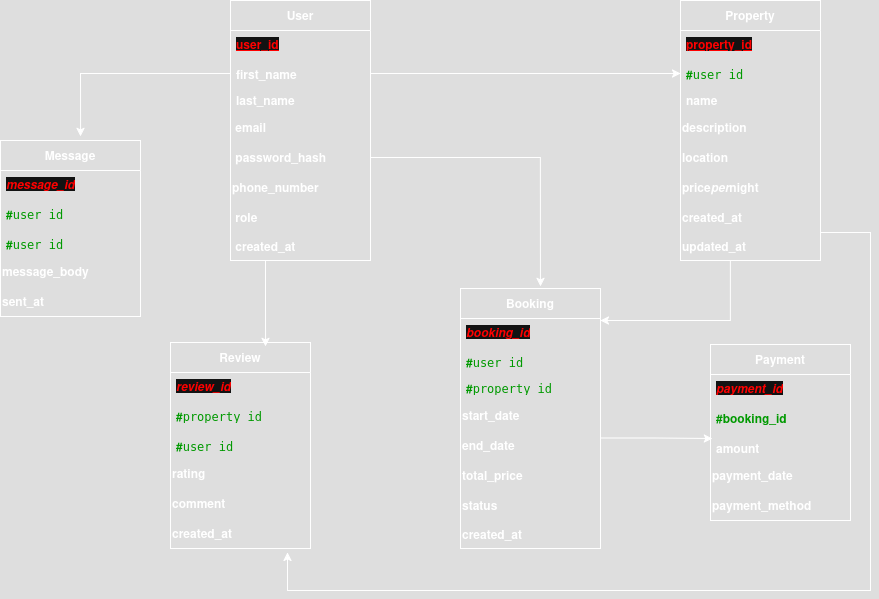

The diagram above was exported from draw.io. Its source (the exported page's mxGraphModel, read from the mxfile embedded in the PNG):
<mxGraphModel dx="1852" dy="517" grid="1" gridSize="10" guides="1" tooltips="1" connect="1" arrows="1" fold="1" page="1" pageScale="1" pageWidth="827" pageHeight="1169" math="0" shadow="0">
  <root>
    <mxCell id="0" />
    <mxCell id="1" parent="0" />
    <mxCell id="M18u_sEacE0m3dUSQgkj-5" value="User" style="swimlane;childLayout=stackLayout;horizontal=1;startSize=30;fillColor=none;horizontalStack=0;resizeParent=1;resizeParentMax=0;resizeLast=0;collapsible=1;marginBottom=0;whiteSpace=wrap;movable=1;resizable=1;rotatable=1;deletable=1;editable=1;locked=0;connectable=1;" vertex="1" parent="1">
      <mxGeometry x="60" y="80" width="140" height="260" as="geometry">
        <mxRectangle x="100" y="70" width="100" height="30" as="alternateBounds" />
      </mxGeometry>
    </mxCell>
    <mxCell id="M18u_sEacE0m3dUSQgkj-6" value="&lt;strong&gt;&lt;u&gt;&lt;font&gt;user_id&lt;/font&gt;&lt;/u&gt;&lt;/strong&gt;" style="text;strokeColor=none;fillColor=none;align=left;verticalAlign=top;spacingLeft=4;spacingRight=4;overflow=hidden;rotatable=0;points=[[0,0.5],[1,0.5]];portConstraint=eastwest;whiteSpace=wrap;html=1;fontStyle=4;labelBackgroundColor=default;fontColor=light-dark(#000000,#FF0000);" vertex="1" parent="M18u_sEacE0m3dUSQgkj-5">
      <mxGeometry y="30" width="140" height="30" as="geometry" />
    </mxCell>
    <mxCell id="M18u_sEacE0m3dUSQgkj-7" value="&lt;strong&gt;first_name&lt;/strong&gt;" style="text;strokeColor=none;fillColor=none;align=left;verticalAlign=top;spacingLeft=4;spacingRight=4;overflow=hidden;rotatable=0;points=[[0,0.5],[1,0.5]];portConstraint=eastwest;whiteSpace=wrap;html=1;" vertex="1" parent="M18u_sEacE0m3dUSQgkj-5">
      <mxGeometry y="60" width="140" height="26" as="geometry" />
    </mxCell>
    <mxCell id="M18u_sEacE0m3dUSQgkj-8" value="&lt;div&gt;&lt;strong&gt;last_name&lt;/strong&gt;&lt;/div&gt;" style="text;strokeColor=none;fillColor=none;align=left;verticalAlign=top;spacingLeft=4;spacingRight=4;overflow=hidden;rotatable=0;points=[[0,0.5],[1,0.5]];portConstraint=eastwest;html=1;" vertex="1" parent="M18u_sEacE0m3dUSQgkj-5">
      <mxGeometry y="86" width="140" height="26" as="geometry" />
    </mxCell>
    <mxCell id="M18u_sEacE0m3dUSQgkj-15" value="&lt;div align=&quot;left&quot;&gt;&lt;strong&gt;&amp;nbsp;email&lt;/strong&gt;&lt;/div&gt;" style="text;strokeColor=none;align=left;fillColor=none;html=1;verticalAlign=middle;whiteSpace=wrap;rounded=0;" vertex="1" parent="M18u_sEacE0m3dUSQgkj-5">
      <mxGeometry y="112" width="140" height="30" as="geometry" />
    </mxCell>
    <mxCell id="M18u_sEacE0m3dUSQgkj-16" value="&lt;div align=&quot;left&quot;&gt;&lt;strong&gt;&amp;nbsp;password_hash&lt;/strong&gt;&lt;/div&gt;" style="text;strokeColor=none;align=left;fillColor=none;html=1;verticalAlign=middle;whiteSpace=wrap;rounded=0;" vertex="1" parent="M18u_sEacE0m3dUSQgkj-5">
      <mxGeometry y="142" width="140" height="30" as="geometry" />
    </mxCell>
    <mxCell id="M18u_sEacE0m3dUSQgkj-17" value="&lt;strong&gt;phone_number&lt;/strong&gt;" style="text;strokeColor=none;align=left;fillColor=none;html=1;verticalAlign=middle;whiteSpace=wrap;rounded=0;" vertex="1" parent="M18u_sEacE0m3dUSQgkj-5">
      <mxGeometry y="172" width="140" height="30" as="geometry" />
    </mxCell>
    <mxCell id="M18u_sEacE0m3dUSQgkj-18" value="&lt;div align=&quot;left&quot;&gt;&lt;strong&gt;&amp;nbsp;role&lt;/strong&gt;&lt;/div&gt;" style="text;strokeColor=none;align=left;fillColor=none;html=1;verticalAlign=middle;whiteSpace=wrap;rounded=0;" vertex="1" parent="M18u_sEacE0m3dUSQgkj-5">
      <mxGeometry y="202" width="140" height="30" as="geometry" />
    </mxCell>
    <mxCell id="M18u_sEacE0m3dUSQgkj-19" value="&lt;strong&gt;&amp;nbsp;created_at&lt;/strong&gt;" style="text;strokeColor=none;align=left;fillColor=none;html=1;verticalAlign=middle;whiteSpace=wrap;rounded=0;" vertex="1" parent="M18u_sEacE0m3dUSQgkj-5">
      <mxGeometry y="232" width="140" height="28" as="geometry" />
    </mxCell>
    <mxCell id="M18u_sEacE0m3dUSQgkj-67" style="edgeStyle=orthogonalEdgeStyle;rounded=0;orthogonalLoop=1;jettySize=auto;html=1;exitX=0.25;exitY=1;exitDx=0;exitDy=0;" edge="1" parent="1" source="M18u_sEacE0m3dUSQgkj-20">
      <mxGeometry relative="1" as="geometry">
        <mxPoint x="430" y="400" as="targetPoint" />
        <Array as="points">
          <mxPoint x="560" y="340" />
          <mxPoint x="560" y="400" />
        </Array>
      </mxGeometry>
    </mxCell>
    <mxCell id="M18u_sEacE0m3dUSQgkj-20" value="Property" style="swimlane;childLayout=stackLayout;horizontal=1;startSize=30;fillColor=none;horizontalStack=0;resizeParent=1;resizeParentMax=0;resizeLast=0;collapsible=1;marginBottom=0;whiteSpace=wrap;movable=1;resizable=1;rotatable=1;deletable=1;editable=1;locked=0;connectable=1;" vertex="1" parent="1">
      <mxGeometry x="510" y="80" width="140" height="260" as="geometry">
        <mxRectangle x="100" y="70" width="100" height="30" as="alternateBounds" />
      </mxGeometry>
    </mxCell>
    <mxCell id="M18u_sEacE0m3dUSQgkj-21" value="&lt;strong&gt;&lt;span style=&quot;&quot;&gt;&lt;u&gt;property_id&lt;/u&gt;&lt;/span&gt;&lt;/strong&gt;" style="text;strokeColor=none;fillColor=none;align=left;verticalAlign=top;spacingLeft=4;spacingRight=4;overflow=hidden;rotatable=0;points=[[0,0.5],[1,0.5]];portConstraint=eastwest;whiteSpace=wrap;html=1;fontStyle=4;labelBackgroundColor=default;fontColor=light-dark(#000000,#FF0000);" vertex="1" parent="M18u_sEacE0m3dUSQgkj-20">
      <mxGeometry y="30" width="140" height="30" as="geometry" />
    </mxCell>
    <mxCell id="M18u_sEacE0m3dUSQgkj-22" value="&lt;strong&gt;#&lt;/strong&gt;&lt;code&gt;user_id&lt;/code&gt;" style="text;strokeColor=none;fillColor=none;align=left;verticalAlign=top;spacingLeft=4;spacingRight=4;overflow=hidden;rotatable=0;points=[[0,0.5],[1,0.5]];portConstraint=eastwest;whiteSpace=wrap;html=1;fontColor=light-dark(#000000,#009900);" vertex="1" parent="M18u_sEacE0m3dUSQgkj-20">
      <mxGeometry y="60" width="140" height="26" as="geometry" />
    </mxCell>
    <mxCell id="M18u_sEacE0m3dUSQgkj-23" value="&lt;strong&gt;name&lt;/strong&gt;" style="text;strokeColor=none;fillColor=none;align=left;verticalAlign=top;spacingLeft=4;spacingRight=4;overflow=hidden;rotatable=0;points=[[0,0.5],[1,0.5]];portConstraint=eastwest;html=1;" vertex="1" parent="M18u_sEacE0m3dUSQgkj-20">
      <mxGeometry y="86" width="140" height="26" as="geometry" />
    </mxCell>
    <mxCell id="M18u_sEacE0m3dUSQgkj-24" value="&lt;strong&gt;description&lt;/strong&gt;" style="text;strokeColor=none;align=left;fillColor=none;html=1;verticalAlign=middle;whiteSpace=wrap;rounded=0;" vertex="1" parent="M18u_sEacE0m3dUSQgkj-20">
      <mxGeometry y="112" width="140" height="30" as="geometry" />
    </mxCell>
    <mxCell id="M18u_sEacE0m3dUSQgkj-25" value="&lt;div align=&quot;left&quot;&gt;&lt;strong&gt;location&lt;/strong&gt;&lt;/div&gt;" style="text;strokeColor=none;align=left;fillColor=none;html=1;verticalAlign=middle;whiteSpace=wrap;rounded=0;" vertex="1" parent="M18u_sEacE0m3dUSQgkj-20">
      <mxGeometry y="142" width="140" height="30" as="geometry" />
    </mxCell>
    <mxCell id="M18u_sEacE0m3dUSQgkj-26" value="&lt;strong&gt;price&lt;em&gt;per&lt;/em&gt;night&lt;/strong&gt;" style="text;strokeColor=none;align=left;fillColor=none;html=1;verticalAlign=middle;whiteSpace=wrap;rounded=0;" vertex="1" parent="M18u_sEacE0m3dUSQgkj-20">
      <mxGeometry y="172" width="140" height="30" as="geometry" />
    </mxCell>
    <mxCell id="M18u_sEacE0m3dUSQgkj-27" value="&lt;strong&gt;created_at&lt;/strong&gt;" style="text;strokeColor=none;align=left;fillColor=none;html=1;verticalAlign=middle;whiteSpace=wrap;rounded=0;" vertex="1" parent="M18u_sEacE0m3dUSQgkj-20">
      <mxGeometry y="202" width="140" height="30" as="geometry" />
    </mxCell>
    <mxCell id="M18u_sEacE0m3dUSQgkj-28" value="&lt;strong&gt;updated_at&lt;/strong&gt;" style="text;strokeColor=none;align=left;fillColor=none;html=1;verticalAlign=middle;whiteSpace=wrap;rounded=0;" vertex="1" parent="M18u_sEacE0m3dUSQgkj-20">
      <mxGeometry y="232" width="140" height="28" as="geometry" />
    </mxCell>
    <mxCell id="M18u_sEacE0m3dUSQgkj-29" value="Booking" style="swimlane;childLayout=stackLayout;horizontal=1;startSize=30;fillColor=none;horizontalStack=0;resizeParent=1;resizeParentMax=0;resizeLast=0;collapsible=1;marginBottom=0;whiteSpace=wrap;movable=1;resizable=1;rotatable=1;deletable=1;editable=1;locked=0;connectable=1;" vertex="1" parent="1">
      <mxGeometry x="290" y="368" width="140" height="260" as="geometry">
        <mxRectangle x="100" y="70" width="100" height="30" as="alternateBounds" />
      </mxGeometry>
    </mxCell>
    <mxCell id="M18u_sEacE0m3dUSQgkj-30" value="&lt;u&gt;&lt;strong&gt;booking_id&lt;/strong&gt;&lt;/u&gt;" style="text;strokeColor=none;fillColor=none;align=left;verticalAlign=top;spacingLeft=4;spacingRight=4;overflow=hidden;rotatable=0;points=[[0,0.5],[1,0.5]];portConstraint=eastwest;whiteSpace=wrap;html=1;fontStyle=6;labelBackgroundColor=default;fontColor=light-dark(#000000,#FF0000);" vertex="1" parent="M18u_sEacE0m3dUSQgkj-29">
      <mxGeometry y="30" width="140" height="30" as="geometry" />
    </mxCell>
    <mxCell id="M18u_sEacE0m3dUSQgkj-31" value="&lt;strong&gt;#&lt;/strong&gt;&lt;code&gt;user_id&lt;/code&gt;" style="text;strokeColor=none;fillColor=none;align=left;verticalAlign=top;spacingLeft=4;spacingRight=4;overflow=hidden;rotatable=0;points=[[0,0.5],[1,0.5]];portConstraint=eastwest;whiteSpace=wrap;html=1;fontColor=light-dark(#000000,#009900);" vertex="1" parent="M18u_sEacE0m3dUSQgkj-29">
      <mxGeometry y="60" width="140" height="26" as="geometry" />
    </mxCell>
    <mxCell id="M18u_sEacE0m3dUSQgkj-32" value="&lt;strong&gt;#&lt;/strong&gt;&lt;code&gt;property_id&lt;/code&gt;" style="text;strokeColor=none;fillColor=none;align=left;verticalAlign=top;spacingLeft=4;spacingRight=4;overflow=hidden;rotatable=0;points=[[0,0.5],[1,0.5]];portConstraint=eastwest;html=1;fontColor=light-dark(#000000,#009900);" vertex="1" parent="M18u_sEacE0m3dUSQgkj-29">
      <mxGeometry y="86" width="140" height="26" as="geometry" />
    </mxCell>
    <mxCell id="M18u_sEacE0m3dUSQgkj-33" value="&lt;strong&gt;start_date&lt;/strong&gt;" style="text;strokeColor=none;align=left;fillColor=none;html=1;verticalAlign=middle;whiteSpace=wrap;rounded=0;" vertex="1" parent="M18u_sEacE0m3dUSQgkj-29">
      <mxGeometry y="112" width="140" height="30" as="geometry" />
    </mxCell>
    <mxCell id="M18u_sEacE0m3dUSQgkj-34" value="&lt;strong&gt;end_date&lt;/strong&gt;" style="text;strokeColor=none;align=left;fillColor=none;html=1;verticalAlign=middle;whiteSpace=wrap;rounded=0;" vertex="1" parent="M18u_sEacE0m3dUSQgkj-29">
      <mxGeometry y="142" width="140" height="30" as="geometry" />
    </mxCell>
    <mxCell id="M18u_sEacE0m3dUSQgkj-35" value="&lt;strong&gt;total_price&lt;/strong&gt;" style="text;strokeColor=none;align=left;fillColor=none;html=1;verticalAlign=middle;whiteSpace=wrap;rounded=0;" vertex="1" parent="M18u_sEacE0m3dUSQgkj-29">
      <mxGeometry y="172" width="140" height="30" as="geometry" />
    </mxCell>
    <mxCell id="M18u_sEacE0m3dUSQgkj-36" value="&lt;strong&gt;status&lt;/strong&gt;" style="text;strokeColor=none;align=left;fillColor=none;html=1;verticalAlign=middle;whiteSpace=wrap;rounded=0;" vertex="1" parent="M18u_sEacE0m3dUSQgkj-29">
      <mxGeometry y="202" width="140" height="30" as="geometry" />
    </mxCell>
    <mxCell id="M18u_sEacE0m3dUSQgkj-37" value="&lt;strong&gt;created_at&lt;/strong&gt;" style="text;strokeColor=none;align=left;fillColor=none;html=1;verticalAlign=middle;whiteSpace=wrap;rounded=0;" vertex="1" parent="M18u_sEacE0m3dUSQgkj-29">
      <mxGeometry y="232" width="140" height="28" as="geometry" />
    </mxCell>
    <mxCell id="M18u_sEacE0m3dUSQgkj-39" value="Payment" style="swimlane;childLayout=stackLayout;horizontal=1;startSize=30;fillColor=none;horizontalStack=0;resizeParent=1;resizeParentMax=0;resizeLast=0;collapsible=1;marginBottom=0;whiteSpace=wrap;movable=1;resizable=1;rotatable=1;deletable=1;editable=1;locked=0;connectable=1;" vertex="1" parent="1">
      <mxGeometry x="540" y="424" width="140" height="176" as="geometry">
        <mxRectangle x="100" y="70" width="100" height="30" as="alternateBounds" />
      </mxGeometry>
    </mxCell>
    <mxCell id="M18u_sEacE0m3dUSQgkj-40" value="&lt;strong&gt;payment_id&lt;/strong&gt;" style="text;strokeColor=none;fillColor=none;align=left;verticalAlign=top;spacingLeft=4;spacingRight=4;overflow=hidden;rotatable=0;points=[[0,0.5],[1,0.5]];portConstraint=eastwest;whiteSpace=wrap;html=1;fontStyle=6;labelBackgroundColor=default;fontColor=light-dark(#000000,#FF0000);" vertex="1" parent="M18u_sEacE0m3dUSQgkj-39">
      <mxGeometry y="30" width="140" height="30" as="geometry" />
    </mxCell>
    <mxCell id="M18u_sEacE0m3dUSQgkj-41" value="&lt;strong&gt;#&lt;/strong&gt;&lt;strong&gt;booking_id&lt;/strong&gt;" style="text;strokeColor=none;fillColor=none;align=left;verticalAlign=top;spacingLeft=4;spacingRight=4;overflow=hidden;rotatable=0;points=[[0,0.5],[1,0.5]];portConstraint=eastwest;whiteSpace=wrap;html=1;fontColor=light-dark(#000000,#009900);" vertex="1" parent="M18u_sEacE0m3dUSQgkj-39">
      <mxGeometry y="60" width="140" height="30" as="geometry" />
    </mxCell>
    <mxCell id="M18u_sEacE0m3dUSQgkj-42" value="&lt;strong&gt;amount&lt;/strong&gt;" style="text;strokeColor=none;fillColor=none;align=left;verticalAlign=top;spacingLeft=4;spacingRight=4;overflow=hidden;rotatable=0;points=[[0,0.5],[1,0.5]];portConstraint=eastwest;html=1;" vertex="1" parent="M18u_sEacE0m3dUSQgkj-39">
      <mxGeometry y="90" width="140" height="26" as="geometry" />
    </mxCell>
    <mxCell id="M18u_sEacE0m3dUSQgkj-43" value="&lt;strong&gt;payment_date&lt;/strong&gt;" style="text;strokeColor=none;align=left;fillColor=none;html=1;verticalAlign=middle;whiteSpace=wrap;rounded=0;" vertex="1" parent="M18u_sEacE0m3dUSQgkj-39">
      <mxGeometry y="116" width="140" height="30" as="geometry" />
    </mxCell>
    <mxCell id="M18u_sEacE0m3dUSQgkj-44" value="&lt;strong&gt;payment_method&lt;/strong&gt;" style="text;strokeColor=none;align=left;fillColor=none;html=1;verticalAlign=middle;whiteSpace=wrap;rounded=0;" vertex="1" parent="M18u_sEacE0m3dUSQgkj-39">
      <mxGeometry y="146" width="140" height="30" as="geometry" />
    </mxCell>
    <mxCell id="M18u_sEacE0m3dUSQgkj-48" value="Review" style="swimlane;childLayout=stackLayout;horizontal=1;startSize=30;fillColor=none;horizontalStack=0;resizeParent=1;resizeParentMax=0;resizeLast=0;collapsible=1;marginBottom=0;whiteSpace=wrap;movable=1;resizable=1;rotatable=1;deletable=1;editable=1;locked=0;connectable=1;" vertex="1" parent="1">
      <mxGeometry y="422" width="140" height="206" as="geometry">
        <mxRectangle x="100" y="70" width="100" height="30" as="alternateBounds" />
      </mxGeometry>
    </mxCell>
    <mxCell id="M18u_sEacE0m3dUSQgkj-49" value="&lt;strong&gt;review_id&lt;/strong&gt;" style="text;strokeColor=none;fillColor=none;align=left;verticalAlign=top;spacingLeft=4;spacingRight=4;overflow=hidden;rotatable=0;points=[[0,0.5],[1,0.5]];portConstraint=eastwest;whiteSpace=wrap;html=1;fontStyle=6;labelBackgroundColor=default;fontColor=light-dark(#000000,#FF0000);" vertex="1" parent="M18u_sEacE0m3dUSQgkj-48">
      <mxGeometry y="30" width="140" height="30" as="geometry" />
    </mxCell>
    <mxCell id="M18u_sEacE0m3dUSQgkj-50" value="&lt;strong&gt;#&lt;/strong&gt;&lt;code&gt;property_id&lt;/code&gt;" style="text;strokeColor=none;fillColor=none;align=left;verticalAlign=top;spacingLeft=4;spacingRight=4;overflow=hidden;rotatable=0;points=[[0,0.5],[1,0.5]];portConstraint=eastwest;whiteSpace=wrap;html=1;fontColor=light-dark(#000000,#009900);" vertex="1" parent="M18u_sEacE0m3dUSQgkj-48">
      <mxGeometry y="60" width="140" height="30" as="geometry" />
    </mxCell>
    <mxCell id="M18u_sEacE0m3dUSQgkj-51" value="&lt;strong&gt;#&lt;/strong&gt;&lt;code&gt;user_id&lt;/code&gt;" style="text;strokeColor=none;fillColor=none;align=left;verticalAlign=top;spacingLeft=4;spacingRight=4;overflow=hidden;rotatable=0;points=[[0,0.5],[1,0.5]];portConstraint=eastwest;html=1;fontColor=light-dark(#000000,#009900);" vertex="1" parent="M18u_sEacE0m3dUSQgkj-48">
      <mxGeometry y="90" width="140" height="26" as="geometry" />
    </mxCell>
    <mxCell id="M18u_sEacE0m3dUSQgkj-52" value="&lt;strong&gt;rating&lt;/strong&gt;" style="text;strokeColor=none;align=left;fillColor=none;html=1;verticalAlign=middle;whiteSpace=wrap;rounded=0;" vertex="1" parent="M18u_sEacE0m3dUSQgkj-48">
      <mxGeometry y="116" width="140" height="30" as="geometry" />
    </mxCell>
    <mxCell id="M18u_sEacE0m3dUSQgkj-53" value="&lt;strong&gt;comment&lt;/strong&gt;" style="text;strokeColor=none;align=left;fillColor=none;html=1;verticalAlign=middle;whiteSpace=wrap;rounded=0;" vertex="1" parent="M18u_sEacE0m3dUSQgkj-48">
      <mxGeometry y="146" width="140" height="30" as="geometry" />
    </mxCell>
    <mxCell id="M18u_sEacE0m3dUSQgkj-54" value="&lt;strong&gt;created_at&lt;/strong&gt;" style="text;strokeColor=none;align=left;fillColor=none;html=1;verticalAlign=middle;whiteSpace=wrap;rounded=0;" vertex="1" parent="M18u_sEacE0m3dUSQgkj-48">
      <mxGeometry y="176" width="140" height="30" as="geometry" />
    </mxCell>
    <mxCell id="M18u_sEacE0m3dUSQgkj-55" value="Message" style="swimlane;childLayout=stackLayout;horizontal=1;startSize=30;fillColor=none;horizontalStack=0;resizeParent=1;resizeParentMax=0;resizeLast=0;collapsible=1;marginBottom=0;whiteSpace=wrap;movable=1;resizable=1;rotatable=1;deletable=1;editable=1;locked=0;connectable=1;" vertex="1" parent="1">
      <mxGeometry x="-170" y="220" width="140" height="176" as="geometry">
        <mxRectangle x="100" y="70" width="100" height="30" as="alternateBounds" />
      </mxGeometry>
    </mxCell>
    <mxCell id="M18u_sEacE0m3dUSQgkj-56" value="&lt;strong&gt;message_id&lt;/strong&gt;" style="text;strokeColor=none;fillColor=none;align=left;verticalAlign=top;spacingLeft=4;spacingRight=4;overflow=hidden;rotatable=0;points=[[0,0.5],[1,0.5]];portConstraint=eastwest;whiteSpace=wrap;html=1;fontStyle=6;labelBackgroundColor=default;fontColor=light-dark(#000000,#FF0000);" vertex="1" parent="M18u_sEacE0m3dUSQgkj-55">
      <mxGeometry y="30" width="140" height="30" as="geometry" />
    </mxCell>
    <mxCell id="M18u_sEacE0m3dUSQgkj-57" value="&lt;strong&gt;#&lt;/strong&gt;&lt;code&gt;user_id&lt;/code&gt;" style="text;strokeColor=none;fillColor=none;align=left;verticalAlign=top;spacingLeft=4;spacingRight=4;overflow=hidden;rotatable=0;points=[[0,0.5],[1,0.5]];portConstraint=eastwest;whiteSpace=wrap;html=1;fontColor=light-dark(#000000,#009900);" vertex="1" parent="M18u_sEacE0m3dUSQgkj-55">
      <mxGeometry y="60" width="140" height="30" as="geometry" />
    </mxCell>
    <mxCell id="M18u_sEacE0m3dUSQgkj-58" value="&lt;strong&gt;#&lt;/strong&gt;&lt;code&gt;user_id&lt;/code&gt;" style="text;strokeColor=none;fillColor=none;align=left;verticalAlign=top;spacingLeft=4;spacingRight=4;overflow=hidden;rotatable=0;points=[[0,0.5],[1,0.5]];portConstraint=eastwest;html=1;fontColor=light-dark(#000000,#009900);" vertex="1" parent="M18u_sEacE0m3dUSQgkj-55">
      <mxGeometry y="90" width="140" height="26" as="geometry" />
    </mxCell>
    <mxCell id="M18u_sEacE0m3dUSQgkj-59" value="&lt;strong&gt;message_body&lt;/strong&gt;" style="text;strokeColor=none;align=left;fillColor=none;html=1;verticalAlign=middle;whiteSpace=wrap;rounded=0;" vertex="1" parent="M18u_sEacE0m3dUSQgkj-55">
      <mxGeometry y="116" width="140" height="30" as="geometry" />
    </mxCell>
    <mxCell id="M18u_sEacE0m3dUSQgkj-60" value="&lt;strong&gt;sent_at&lt;/strong&gt;" style="text;strokeColor=none;align=left;fillColor=none;html=1;verticalAlign=middle;whiteSpace=wrap;rounded=0;" vertex="1" parent="M18u_sEacE0m3dUSQgkj-55">
      <mxGeometry y="146" width="140" height="30" as="geometry" />
    </mxCell>
    <mxCell id="M18u_sEacE0m3dUSQgkj-62" style="edgeStyle=orthogonalEdgeStyle;rounded=0;orthogonalLoop=1;jettySize=auto;html=1;exitX=0;exitY=0.5;exitDx=0;exitDy=0;entryX=0.571;entryY=-0.023;entryDx=0;entryDy=0;entryPerimeter=0;" edge="1" parent="1" source="M18u_sEacE0m3dUSQgkj-7" target="M18u_sEacE0m3dUSQgkj-55">
      <mxGeometry relative="1" as="geometry">
        <mxPoint x="-90" y="153" as="targetPoint" />
      </mxGeometry>
    </mxCell>
    <mxCell id="M18u_sEacE0m3dUSQgkj-63" style="edgeStyle=orthogonalEdgeStyle;rounded=0;orthogonalLoop=1;jettySize=auto;html=1;exitX=1;exitY=0.5;exitDx=0;exitDy=0;entryX=0;entryY=0.5;entryDx=0;entryDy=0;" edge="1" parent="1" source="M18u_sEacE0m3dUSQgkj-7" target="M18u_sEacE0m3dUSQgkj-22">
      <mxGeometry relative="1" as="geometry" />
    </mxCell>
    <mxCell id="M18u_sEacE0m3dUSQgkj-64" style="edgeStyle=orthogonalEdgeStyle;rounded=0;orthogonalLoop=1;jettySize=auto;html=1;exitX=1;exitY=0.5;exitDx=0;exitDy=0;entryX=0.571;entryY=-0.008;entryDx=0;entryDy=0;entryPerimeter=0;" edge="1" parent="1" source="M18u_sEacE0m3dUSQgkj-16" target="M18u_sEacE0m3dUSQgkj-29">
      <mxGeometry relative="1" as="geometry">
        <mxPoint x="370" y="237" as="targetPoint" />
      </mxGeometry>
    </mxCell>
    <mxCell id="M18u_sEacE0m3dUSQgkj-65" style="edgeStyle=orthogonalEdgeStyle;rounded=0;orthogonalLoop=1;jettySize=auto;html=1;exitX=0.25;exitY=1;exitDx=0;exitDy=0;entryX=0.679;entryY=0.019;entryDx=0;entryDy=0;entryPerimeter=0;" edge="1" parent="1" source="M18u_sEacE0m3dUSQgkj-5" target="M18u_sEacE0m3dUSQgkj-48">
      <mxGeometry relative="1" as="geometry" />
    </mxCell>
    <mxCell id="M18u_sEacE0m3dUSQgkj-66" style="edgeStyle=orthogonalEdgeStyle;rounded=0;orthogonalLoop=1;jettySize=auto;html=1;exitX=1;exitY=0.25;exitDx=0;exitDy=0;entryX=0.014;entryY=0.154;entryDx=0;entryDy=0;entryPerimeter=0;" edge="1" parent="1" source="M18u_sEacE0m3dUSQgkj-34" target="M18u_sEacE0m3dUSQgkj-42">
      <mxGeometry relative="1" as="geometry" />
    </mxCell>
    <mxCell id="M18u_sEacE0m3dUSQgkj-68" style="edgeStyle=orthogonalEdgeStyle;rounded=0;orthogonalLoop=1;jettySize=auto;html=1;exitX=1;exitY=0;exitDx=0;exitDy=0;entryX=0.836;entryY=1.133;entryDx=0;entryDy=0;entryPerimeter=0;" edge="1" parent="1" source="M18u_sEacE0m3dUSQgkj-28" target="M18u_sEacE0m3dUSQgkj-54">
      <mxGeometry relative="1" as="geometry">
        <mxPoint x="720" y="670" as="targetPoint" />
        <Array as="points">
          <mxPoint x="700" y="312" />
          <mxPoint x="700" y="670" />
          <mxPoint x="117" y="670" />
        </Array>
      </mxGeometry>
    </mxCell>
  </root>
</mxGraphModel>